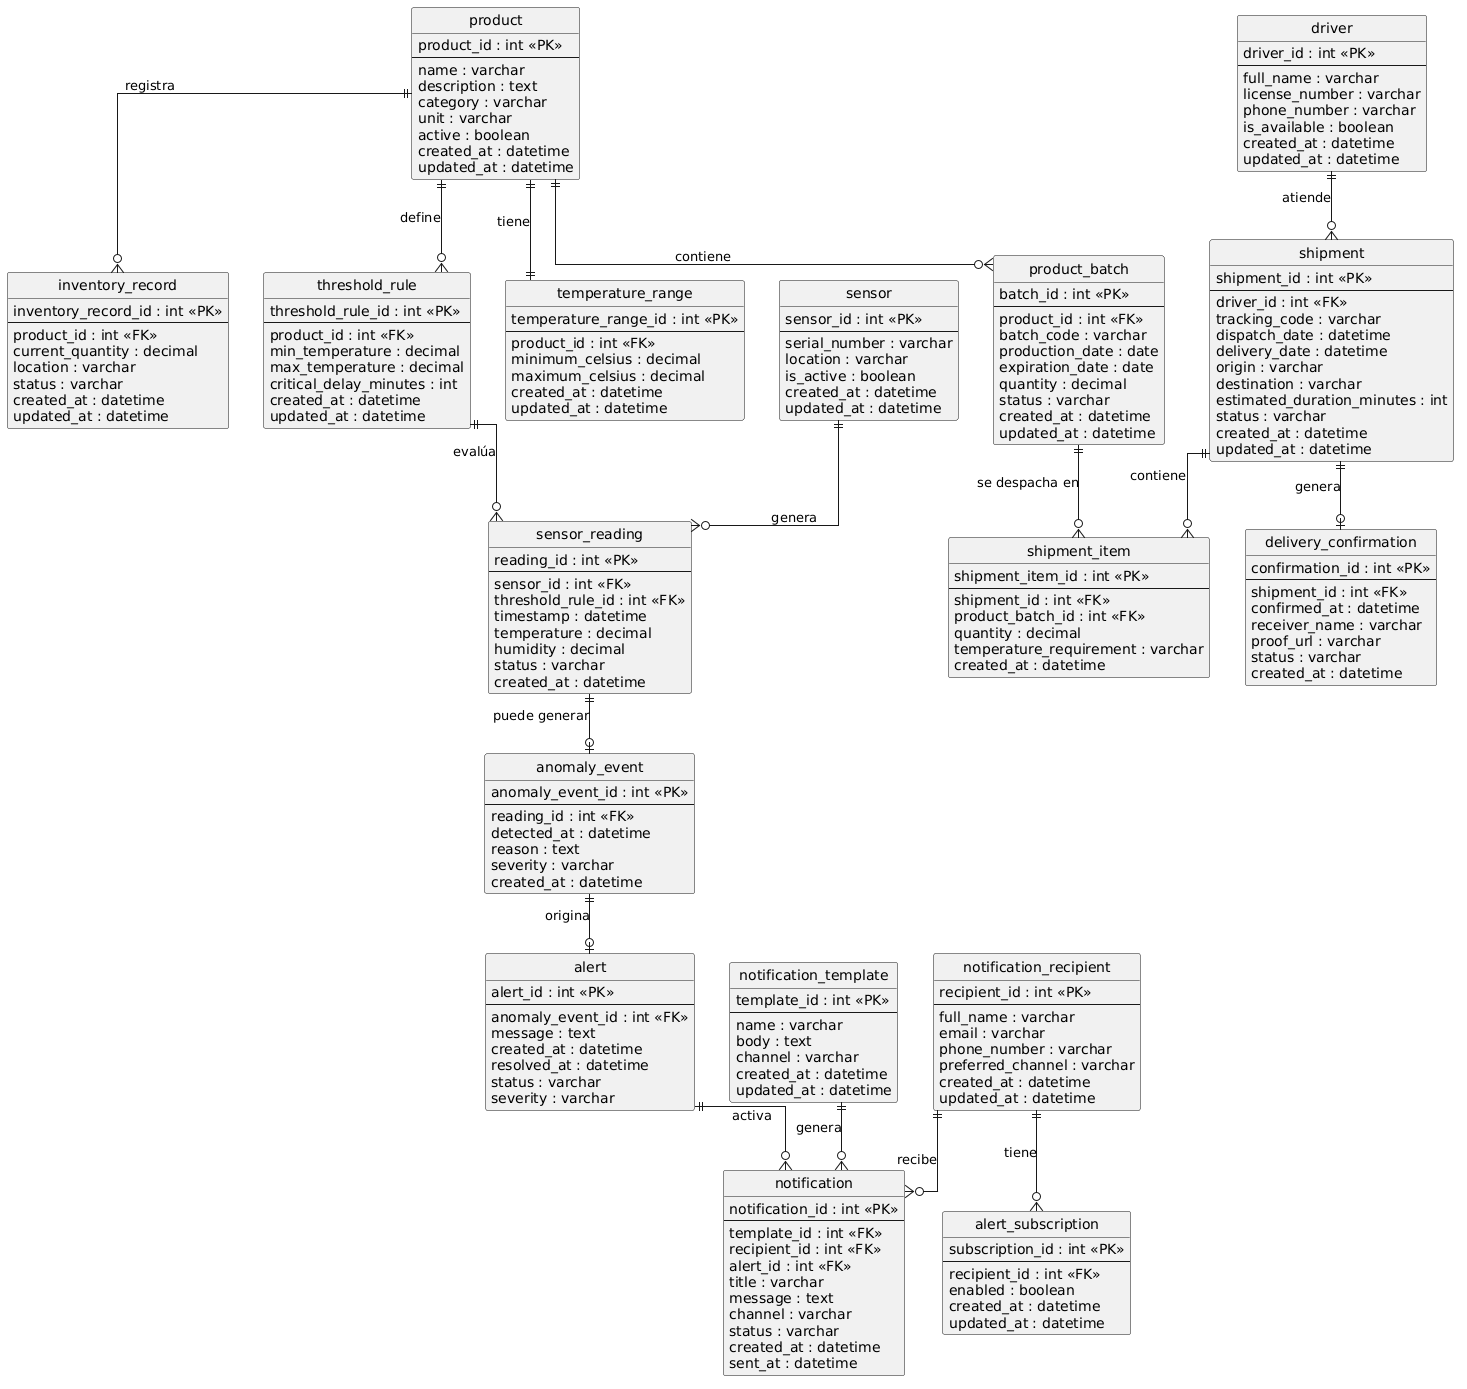

The diagram above was rendered by PlantUML. Its source (embedded in the PNG):
@startuml
skinparam linetype ortho
hide circle

entity "product" as product {
  product_id : int <<PK>>
  --
  name : varchar
  description : text
  category : varchar
  unit : varchar
  active : boolean
  created_at : datetime
  updated_at : datetime
}

entity "temperature_range" as temperature_range {
  temperature_range_id : int <<PK>>
  --
  product_id : int <<FK>>
  minimum_celsius : decimal
  maximum_celsius : decimal
  created_at : datetime
  updated_at : datetime
}

entity "product_batch" as product_batch {
  batch_id : int <<PK>>
  --
  product_id : int <<FK>>
  batch_code : varchar
  production_date : date
  expiration_date : date
  quantity : decimal
  status : varchar
  created_at : datetime
  updated_at : datetime
}

entity "inventory_record" as inventory_record {
  inventory_record_id : int <<PK>>
  --
  product_id : int <<FK>>
  current_quantity : decimal
  location : varchar
  status : varchar
  created_at : datetime
  updated_at : datetime
}

entity "sensor" as sensor {
  sensor_id : int <<PK>>
  --
  serial_number : varchar
  location : varchar
  is_active : boolean
  created_at : datetime
  updated_at : datetime
}

entity "threshold_rule" as threshold_rule {
  threshold_rule_id : int <<PK>>
  --
  product_id : int <<FK>>
  min_temperature : decimal
  max_temperature : decimal
  critical_delay_minutes : int
  created_at : datetime
  updated_at : datetime
}

entity "sensor_reading" as sensor_reading {
  reading_id : int <<PK>>
  --
  sensor_id : int <<FK>>
  threshold_rule_id : int <<FK>>
  timestamp : datetime
  temperature : decimal
  humidity : decimal
  status : varchar
  created_at : datetime
}

entity "anomaly_event" as anomaly_event {
  anomaly_event_id : int <<PK>>
  --
  reading_id : int <<FK>>
  detected_at : datetime
  reason : text
  severity : varchar
  created_at : datetime
}

entity "alert" as alert {
  alert_id : int <<PK>>
  --
  anomaly_event_id : int <<FK>>
  message : text
  created_at : datetime
  resolved_at : datetime
  status : varchar
  severity : varchar
}

entity "driver" as driver {
  driver_id : int <<PK>>
  --
  full_name : varchar
  license_number : varchar
  phone_number : varchar
  is_available : boolean
  created_at : datetime
  updated_at : datetime
}

entity "shipment" as shipment {
  shipment_id : int <<PK>>
  --
  driver_id : int <<FK>>
  tracking_code : varchar
  dispatch_date : datetime
  delivery_date : datetime
  origin : varchar
  destination : varchar
  estimated_duration_minutes : int
  status : varchar
  created_at : datetime
  updated_at : datetime
}

entity "shipment_item" as shipment_item {
  shipment_item_id : int <<PK>>
  --
  shipment_id : int <<FK>>
  product_batch_id : int <<FK>>
  quantity : decimal
  temperature_requirement : varchar
  created_at : datetime
}

entity "delivery_confirmation" as delivery_confirmation {
  confirmation_id : int <<PK>>
  --
  shipment_id : int <<FK>>
  confirmed_at : datetime
  receiver_name : varchar
  proof_url : varchar
  status : varchar
  created_at : datetime
}

entity "notification_template" as notification_template {
  template_id : int <<PK>>
  --
  name : varchar
  body : text
  channel : varchar
  created_at : datetime
  updated_at : datetime
}

entity "notification_recipient" as notification_recipient {
  recipient_id : int <<PK>>
  --
  full_name : varchar
  email : varchar
  phone_number : varchar
  preferred_channel : varchar
  created_at : datetime
  updated_at : datetime
}

entity "alert_subscription" as alert_subscription {
  subscription_id : int <<PK>>
  --
  recipient_id : int <<FK>>
  enabled : boolean
  created_at : datetime
  updated_at : datetime
}

entity "notification" as notification {
  notification_id : int <<PK>>
  --
  template_id : int <<FK>>
  recipient_id : int <<FK>>
  alert_id : int <<FK>>
  title : varchar
  message : text
  channel : varchar
  status : varchar
  created_at : datetime
  sent_at : datetime
}

product ||--|| temperature_range : "tiene"
product ||--o{ product_batch : "contiene"
product ||--o{ inventory_record : "registra"
product ||--o{ threshold_rule : "define"

sensor ||--o{ sensor_reading : "genera"
threshold_rule ||--o{ sensor_reading : "evalúa"
sensor_reading ||--o| anomaly_event : "puede generar"
anomaly_event ||--o| alert : "origina"

driver ||--o{ shipment : "atiende"
shipment ||--o{ shipment_item : "contiene"
product_batch ||--o{ shipment_item : "se despacha en"
shipment ||--o| delivery_confirmation : "genera"

notification_template ||--o{ notification : "genera"
notification_recipient ||--o{ notification : "recibe"
notification_recipient ||--o{ alert_subscription : "tiene"
alert ||--o{ notification : "activa"
@enduml